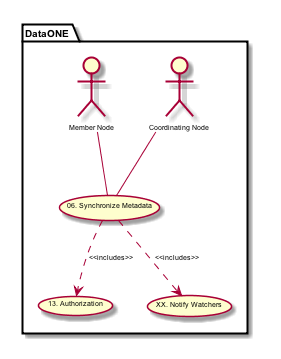

The diagram above was rendered by PlantUML. Its source (embedded in the PNG):
@startuml images/06_uc.png
skinparam activityFontColor black
skinparam activityFontSize 10
skinparam activityFontName arial
skinparam activityArrowFontColor black
skinparam activityArrowFontSize 10
skinparam activityArrowFontName arial
skinparam classArrowFontColor black
skinparam classArrowFontSize 10
skinparam classArrowFontName arial
skinparam classAttributeFontColor black
skinparam classAttributeFontSize 10
skinparam classAttributeFontName arial
skinparam classFontColor black
skinparam classFontSize 10
skinparam classFontName arial
skinparam componentFontColor black
skinparam componentFontSize 10
skinparam componentFontName arial
skinparam componentArrowFontColor black
skinparam componentArrowFontSize 10
skinparam componentArrowFontName arial
skinparam noteFontColor black
skinparam noteFontSize 10
skinparam noteFontName arial
skinparam packageFontColor black
skinparam packageFontSize 10
skinparam packageFontName arial
skinparam sequenceActorFontColor black
skinparam sequenceActorFontSize 10
skinparam sequenceActorFontName arial
skinparam sequenceArrowFontColor black
skinparam sequenceArrowFontSize 10
skinparam sequenceArrowFontName arial
skinparam sequenceGroupingFontColor black
skinparam sequenceGroupingFontSize 10
skinparam sequenceGroupingFontName arial
skinparam sequenceGroupingHeaderFontColor black
skinparam sequenceGroupingHeaderFontSize 10
skinparam sequenceGroupingHeaderFontName arial
skinparam sequenceParticipantFontColor black
skinparam sequenceParticipantFontSize 10
skinparam sequenceParticipantFontName arial
skinparam sequenceTitleFontColor black
skinparam sequenceTitleFontSize 10
skinparam sequenceTitleFontName arial
skinparam titleFontColor black
skinparam titleFontSize 10
skinparam titleFontName arial
skinparam usecaseFontColor black
skinparam usecaseFontSize 7
skinparam usecaseFontName arial
skinparam usecaseActorFontColor black
skinparam usecaseActorFontSize 7
skinparam usecaseActorFontName arial
skinparam usecaseArrowFontColor black
skinparam usecaseArrowFontSize 7
skinparam usecaseArrowFontName arial
package "DataONE"
actor "Coordinating Node" as CN
actor "Member Node" as MN
usecase "13. Authorization" as author
usecase "06. Synchronize Metadata" as SYNC
usecase "XX. Notify Watchers" as NOTIFY
CN -- SYNC
MN -- SYNC
SYNC ..> author: <<includes>>
SYNC ..> NOTIFY: <<includes>>
@enduml